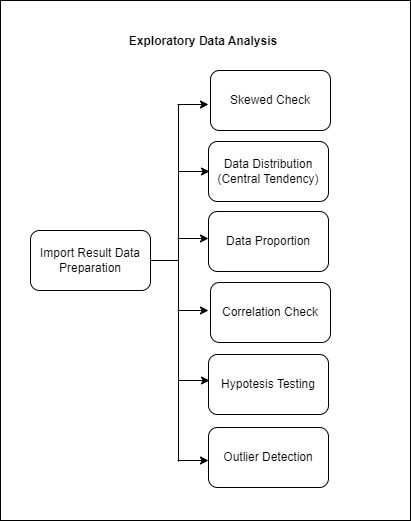

The diagram above was exported from draw.io. Its source (the exported page's mxGraphModel, read from the mxfile embedded in the PNG):
<mxGraphModel dx="880" dy="427" grid="1" gridSize="10" guides="1" tooltips="1" connect="1" arrows="1" fold="1" page="1" pageScale="1" pageWidth="827" pageHeight="1169" math="0" shadow="0">
  <root>
    <mxCell id="0" />
    <mxCell id="1" parent="0" />
    <mxCell id="hy0q9GkIKT76Ez2D0nNW-2" value="" style="rounded=0;whiteSpace=wrap;html=1;" vertex="1" parent="1">
      <mxGeometry x="180" y="40" width="410" height="520" as="geometry" />
    </mxCell>
    <mxCell id="hy0q9GkIKT76Ez2D0nNW-3" value="Import Result Data Preparation" style="rounded=1;whiteSpace=wrap;html=1;" vertex="1" parent="1">
      <mxGeometry x="210" y="270" width="120" height="60" as="geometry" />
    </mxCell>
    <mxCell id="hy0q9GkIKT76Ez2D0nNW-4" value="Outlier Detection" style="rounded=1;whiteSpace=wrap;html=1;" vertex="1" parent="1">
      <mxGeometry x="388" y="467" width="120" height="60" as="geometry" />
    </mxCell>
    <mxCell id="hy0q9GkIKT76Ez2D0nNW-5" value="Hypotesis Testing" style="rounded=1;whiteSpace=wrap;html=1;" vertex="1" parent="1">
      <mxGeometry x="388" y="394" width="120" height="60" as="geometry" />
    </mxCell>
    <mxCell id="hy0q9GkIKT76Ez2D0nNW-6" value="Correlation Check" style="rounded=1;whiteSpace=wrap;html=1;" vertex="1" parent="1">
      <mxGeometry x="390" y="322" width="120" height="60" as="geometry" />
    </mxCell>
    <mxCell id="hy0q9GkIKT76Ez2D0nNW-7" value="Data Proportion" style="rounded=1;whiteSpace=wrap;html=1;" vertex="1" parent="1">
      <mxGeometry x="388" y="251" width="120" height="60" as="geometry" />
    </mxCell>
    <mxCell id="hy0q9GkIKT76Ez2D0nNW-8" value="Data Distribution (Central Tendency)" style="rounded=1;whiteSpace=wrap;html=1;" vertex="1" parent="1">
      <mxGeometry x="388" y="181" width="120" height="60" as="geometry" />
    </mxCell>
    <mxCell id="hy0q9GkIKT76Ez2D0nNW-9" value="Skewed Check" style="rounded=1;whiteSpace=wrap;html=1;" vertex="1" parent="1">
      <mxGeometry x="390" y="110" width="120" height="60" as="geometry" />
    </mxCell>
    <mxCell id="hy0q9GkIKT76Ez2D0nNW-10" value="" style="endArrow=none;html=1;rounded=0;" edge="1" parent="1">
      <mxGeometry width="50" height="50" relative="1" as="geometry">
        <mxPoint x="358" y="501" as="sourcePoint" />
        <mxPoint x="358" y="144.28932188134524" as="targetPoint" />
      </mxGeometry>
    </mxCell>
    <mxCell id="hy0q9GkIKT76Ez2D0nNW-11" value="" style="endArrow=none;html=1;rounded=0;" edge="1" parent="1" source="hy0q9GkIKT76Ez2D0nNW-3">
      <mxGeometry width="50" height="50" relative="1" as="geometry">
        <mxPoint x="330" y="350" as="sourcePoint" />
        <mxPoint x="358" y="300" as="targetPoint" />
      </mxGeometry>
    </mxCell>
    <mxCell id="hy0q9GkIKT76Ez2D0nNW-12" value="" style="endArrow=classic;html=1;rounded=0;" edge="1" parent="1">
      <mxGeometry width="50" height="50" relative="1" as="geometry">
        <mxPoint x="357" y="144" as="sourcePoint" />
        <mxPoint x="388" y="144" as="targetPoint" />
      </mxGeometry>
    </mxCell>
    <mxCell id="hy0q9GkIKT76Ez2D0nNW-13" value="" style="endArrow=classic;html=1;rounded=0;" edge="1" parent="1">
      <mxGeometry width="50" height="50" relative="1" as="geometry">
        <mxPoint x="358" y="211" as="sourcePoint" />
        <mxPoint x="389" y="211" as="targetPoint" />
      </mxGeometry>
    </mxCell>
    <mxCell id="hy0q9GkIKT76Ez2D0nNW-14" value="" style="endArrow=classic;html=1;rounded=0;" edge="1" parent="1">
      <mxGeometry width="50" height="50" relative="1" as="geometry">
        <mxPoint x="357" y="278" as="sourcePoint" />
        <mxPoint x="388" y="278" as="targetPoint" />
      </mxGeometry>
    </mxCell>
    <mxCell id="hy0q9GkIKT76Ez2D0nNW-15" value="" style="endArrow=classic;html=1;rounded=0;" edge="1" parent="1">
      <mxGeometry width="50" height="50" relative="1" as="geometry">
        <mxPoint x="357" y="350" as="sourcePoint" />
        <mxPoint x="388" y="350" as="targetPoint" />
      </mxGeometry>
    </mxCell>
    <mxCell id="hy0q9GkIKT76Ez2D0nNW-16" value="" style="endArrow=classic;html=1;rounded=0;" edge="1" parent="1">
      <mxGeometry width="50" height="50" relative="1" as="geometry">
        <mxPoint x="358" y="420" as="sourcePoint" />
        <mxPoint x="389" y="420" as="targetPoint" />
      </mxGeometry>
    </mxCell>
    <mxCell id="hy0q9GkIKT76Ez2D0nNW-17" value="" style="endArrow=classic;html=1;rounded=0;" edge="1" parent="1">
      <mxGeometry width="50" height="50" relative="1" as="geometry">
        <mxPoint x="357" y="500" as="sourcePoint" />
        <mxPoint x="388" y="500" as="targetPoint" />
      </mxGeometry>
    </mxCell>
    <mxCell id="hy0q9GkIKT76Ez2D0nNW-18" value="&lt;b&gt;Exploratory Data Analysis&lt;/b&gt;" style="text;html=1;strokeColor=none;fillColor=none;align=center;verticalAlign=middle;whiteSpace=wrap;rounded=0;" vertex="1" parent="1">
      <mxGeometry x="293" y="66" width="180" height="30" as="geometry" />
    </mxCell>
  </root>
</mxGraphModel>